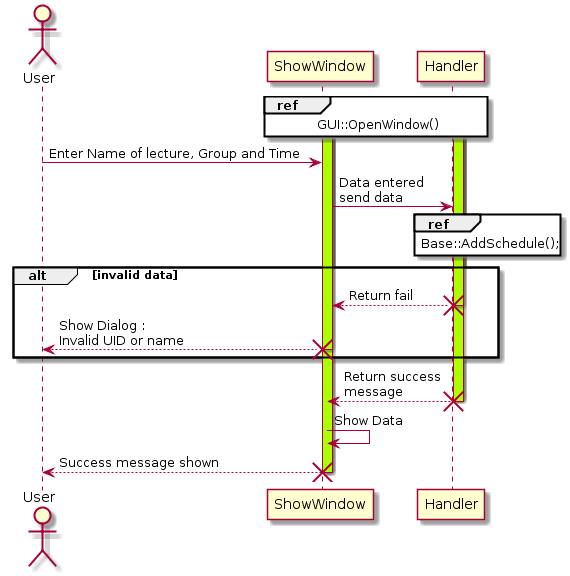

The diagram above was rendered by PlantUML. Its source (embedded in the PNG):
@startuml
actor User


ref over ShowWindow, Handler: GUI::OpenWindow()
activate ShowWindow
activate ShowWindow #aaff00

activate Handler
activate Handler #aaff00

User -> ShowWindow : Enter Name of lecture, Group and Time

ShowWindow -> Handler : Data entered\nsend data

ref over Handler : Base::AddSchedule();
alt invalid data
Handler --> ShowWindow : Return fail
destroy Handler
ShowWindow --> User : Show Dialog :\nInvalid UID or name
destroy ShowWindow
end

Handler --> ShowWindow : Return success\nmessage
destroy Handler
ShowWindow -> ShowWindow : Show Data
ShowWindow --> User : Success message shown
destroy ShowWindow
@enduml